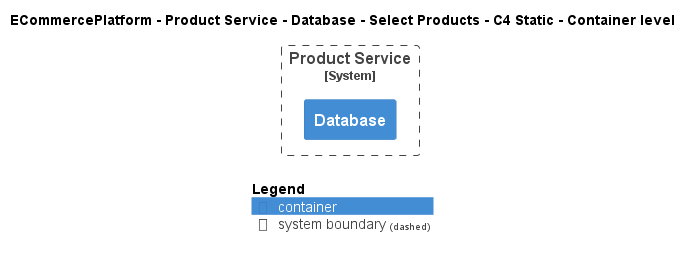

The diagram above was rendered by PlantUML. Its source (embedded in the PNG):
@startuml
!include ..\..\..\..\..\..\..\.c4s\C4_Container.puml

AddElementTag("c4interflow:lifecycle:new", $bgColor=green, $fontColor=#ffffff, $borderColor=green, $shadowing="False")
AddElementTag("c4interflow:lifecycle:changed", $bgColor=orange, $fontColor=#ffffff, $borderColor=orange, $shadowing="False")
AddElementTag("c4interflow:lifecycle:removed", $bgColor=red, $fontColor=#ffffff, $borderColor=red, $shadowing="False")

AddRelTag("c4interflow:lifecycle:new", $textColor=green, $lineColor=green)
AddRelTag("c4interflow:lifecycle:changed", $textColor=orange, $lineColor=orange)
AddRelTag("c4interflow:lifecycle:removed", $textColor=red, $lineColor=red)

SHOW_PERSON_PORTRAIT()
LAYOUT_TOP_DOWN()

skinparam linetype polyline

title ECommercePlatform - Product Service - Database - Select Products - C4 Static - Container level


System_Boundary(ECommercePlatform.SoftwareSystems.ProductService, "Product Service") {
    Container(ECommercePlatform.SoftwareSystems.ProductService.Containers.Database, "Database", "", "")
}



SHOW_LEGEND()
@enduml